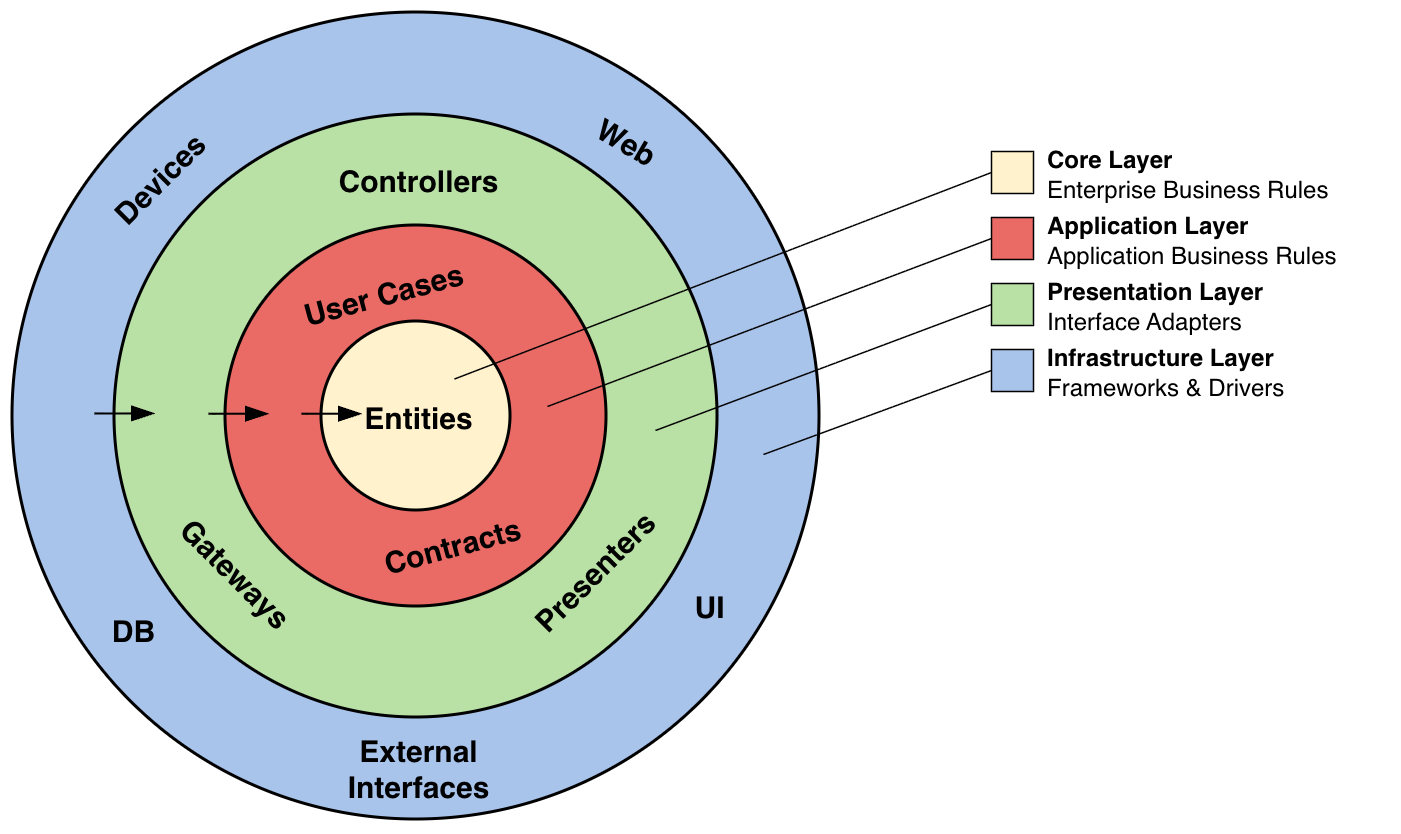

The diagram above was exported from draw.io. Its source (the exported page's mxGraphModel, read from the mxfile embedded in the PNG):
<mxGraphModel dx="871" dy="641" grid="0" gridSize="10" guides="1" tooltips="1" connect="1" arrows="1" fold="1" page="1" pageScale="1" pageWidth="4681" pageHeight="3300" math="0" shadow="0">
  <root>
    <mxCell id="0" />
    <mxCell id="1" parent="0" />
    <mxCell id="MLMvkAndm3DIgFnwhXSg-1" value="" style="ellipse;whiteSpace=wrap;html=1;fillColor=#A9C4EB;" vertex="1" parent="1">
      <mxGeometry x="1749" y="1427" width="269" height="269" as="geometry" />
    </mxCell>
    <mxCell id="MLMvkAndm3DIgFnwhXSg-2" value="" style="ellipse;whiteSpace=wrap;html=1;fillColor=#B9E0A5;" vertex="1" parent="1">
      <mxGeometry x="1783" y="1461" width="201" height="201" as="geometry" />
    </mxCell>
    <mxCell id="MLMvkAndm3DIgFnwhXSg-3" value="" style="ellipse;whiteSpace=wrap;html=1;fillColor=#EA6B66;" vertex="1" parent="1">
      <mxGeometry x="1820" y="1498" width="127" height="127" as="geometry" />
    </mxCell>
    <mxCell id="MLMvkAndm3DIgFnwhXSg-4" value="" style="ellipse;whiteSpace=wrap;html=1;fillColor=#FFF2CC;" vertex="1" parent="1">
      <mxGeometry x="1852" y="1530" width="63" height="63" as="geometry" />
    </mxCell>
    <mxCell id="MLMvkAndm3DIgFnwhXSg-5" value="Entities" style="text;html=1;align=center;verticalAlign=middle;resizable=0;points=[];autosize=1;strokeColor=none;fillColor=none;fontSize=10;fontStyle=1" vertex="1" parent="1">
      <mxGeometry x="1858" y="1548.5" width="51" height="24" as="geometry" />
    </mxCell>
    <mxCell id="MLMvkAndm3DIgFnwhXSg-6" value="User Cases" style="text;html=1;align=center;verticalAlign=middle;resizable=0;points=[];autosize=1;strokeColor=none;fillColor=none;fontSize=10;fontStyle=1;rotation=-15;" vertex="1" parent="1">
      <mxGeometry x="1837" y="1508" width="70" height="24" as="geometry" />
    </mxCell>
    <mxCell id="MLMvkAndm3DIgFnwhXSg-7" value="Controllers" style="text;html=1;align=center;verticalAlign=middle;resizable=0;points=[];autosize=1;strokeColor=none;fillColor=none;fontSize=10;fontStyle=1" vertex="1" parent="1">
      <mxGeometry x="1850.5" y="1470" width="66" height="24" as="geometry" />
    </mxCell>
    <mxCell id="MLMvkAndm3DIgFnwhXSg-8" value="Gateways" style="text;html=1;align=center;verticalAlign=middle;resizable=0;points=[];autosize=1;strokeColor=none;fillColor=none;fontSize=10;fontStyle=1;rotation=45;" vertex="1" parent="1">
      <mxGeometry x="1793" y="1601" width="62" height="24" as="geometry" />
    </mxCell>
    <mxCell id="MLMvkAndm3DIgFnwhXSg-9" value="Presenters" style="text;html=1;align=center;verticalAlign=middle;resizable=0;points=[];autosize=1;strokeColor=none;fillColor=none;fontSize=10;fontStyle=1;rotation=315;flipH=1;flipV=1;" vertex="1" parent="1">
      <mxGeometry x="1909" y="1601" width="66" height="24" as="geometry" />
    </mxCell>
    <mxCell id="MLMvkAndm3DIgFnwhXSg-10" value="Devices" style="text;html=1;align=center;verticalAlign=middle;resizable=0;points=[];autosize=1;strokeColor=none;fillColor=none;fontSize=10;fontStyle=1;rotation=315;flipH=1;flipV=1;" vertex="1" parent="1">
      <mxGeometry x="1770" y="1470" width="54" height="24" as="geometry" />
    </mxCell>
    <mxCell id="MLMvkAndm3DIgFnwhXSg-11" value="Web" style="text;html=1;align=center;verticalAlign=middle;resizable=0;points=[];autosize=1;strokeColor=none;fillColor=none;fontSize=10;fontStyle=1;rotation=30;flipH=1;flipV=1;" vertex="1" parent="1">
      <mxGeometry x="1935" y="1457" width="38" height="24" as="geometry" />
    </mxCell>
    <mxCell id="MLMvkAndm3DIgFnwhXSg-12" value="UI" style="text;html=1;align=center;verticalAlign=middle;resizable=0;points=[];autosize=1;strokeColor=none;fillColor=none;fontSize=10;fontStyle=1;rotation=0;flipH=1;flipV=1;" vertex="1" parent="1">
      <mxGeometry x="1967" y="1612" width="28" height="24" as="geometry" />
    </mxCell>
    <mxCell id="MLMvkAndm3DIgFnwhXSg-13" value="External&lt;div&gt;Interfaces&lt;/div&gt;" style="text;html=1;align=center;verticalAlign=middle;resizable=0;points=[];autosize=1;strokeColor=none;fillColor=none;fontSize=10;fontStyle=1;rotation=0;flipH=1;flipV=1;" vertex="1" parent="1">
      <mxGeometry x="1853" y="1660" width="62" height="36" as="geometry" />
    </mxCell>
    <mxCell id="MLMvkAndm3DIgFnwhXSg-14" value="DB" style="text;html=1;align=center;verticalAlign=middle;resizable=0;points=[];autosize=1;strokeColor=none;fillColor=none;fontSize=10;fontStyle=1;rotation=0;flipH=1;flipV=1;" vertex="1" parent="1">
      <mxGeometry x="1773" y="1620" width="32" height="24" as="geometry" />
    </mxCell>
    <mxCell id="MLMvkAndm3DIgFnwhXSg-15" value="" style="edgeStyle=none;orthogonalLoop=1;jettySize=auto;html=1;rounded=0;strokeWidth=0.7;endArrow=blockThin;endFill=1;" edge="1" parent="1">
      <mxGeometry width="100" relative="1" as="geometry">
        <mxPoint x="1776" y="1560.31" as="sourcePoint" />
        <mxPoint x="1796" y="1560.31" as="targetPoint" />
        <Array as="points" />
      </mxGeometry>
    </mxCell>
    <mxCell id="MLMvkAndm3DIgFnwhXSg-16" value="" style="edgeStyle=none;orthogonalLoop=1;jettySize=auto;html=1;rounded=0;strokeWidth=0.7;endArrow=blockThin;endFill=1;" edge="1" parent="1">
      <mxGeometry width="100" relative="1" as="geometry">
        <mxPoint x="1814" y="1560.42" as="sourcePoint" />
        <mxPoint x="1834" y="1560.42" as="targetPoint" />
        <Array as="points" />
      </mxGeometry>
    </mxCell>
    <mxCell id="MLMvkAndm3DIgFnwhXSg-17" value="" style="edgeStyle=none;orthogonalLoop=1;jettySize=auto;html=1;rounded=0;strokeWidth=0.7;endArrow=blockThin;endFill=1;" edge="1" parent="1">
      <mxGeometry width="100" relative="1" as="geometry">
        <mxPoint x="1845" y="1560.42" as="sourcePoint" />
        <mxPoint x="1865" y="1560.42" as="targetPoint" />
        <Array as="points" />
      </mxGeometry>
    </mxCell>
    <mxCell id="MLMvkAndm3DIgFnwhXSg-18" value="&lt;div&gt;Core Layer&lt;/div&gt;&lt;span style=&quot;font-weight: normal;&quot;&gt;Enterprise Business Rules&lt;/span&gt;" style="text;html=1;align=left;verticalAlign=middle;resizable=0;points=[];autosize=1;strokeColor=none;fillColor=none;fontSize=8;fontStyle=1" vertex="1" parent="1">
      <mxGeometry x="2092" y="1465" width="112" height="31" as="geometry" />
    </mxCell>
    <mxCell id="MLMvkAndm3DIgFnwhXSg-19" value="&lt;div&gt;Application Layer&lt;/div&gt;&lt;span style=&quot;font-weight: normal;&quot;&gt;Application Business Rules&lt;/span&gt;" style="text;html=1;align=left;verticalAlign=middle;resizable=0;points=[];autosize=1;strokeColor=none;fillColor=none;fontSize=8;fontStyle=1" vertex="1" parent="1">
      <mxGeometry x="2092" y="1487" width="115" height="31" as="geometry" />
    </mxCell>
    <mxCell id="MLMvkAndm3DIgFnwhXSg-20" value="&lt;div&gt;Presentation Layer&lt;/div&gt;&lt;span style=&quot;font-weight: normal;&quot;&gt;Interface Adapters&lt;/span&gt;" style="text;html=1;align=left;verticalAlign=middle;resizable=0;points=[];autosize=1;strokeColor=none;fillColor=none;fontSize=8;fontStyle=1" vertex="1" parent="1">
      <mxGeometry x="2092" y="1509" width="85" height="31" as="geometry" />
    </mxCell>
    <mxCell id="MLMvkAndm3DIgFnwhXSg-21" value="&lt;div&gt;Infrastructure Layer&lt;/div&gt;&lt;span style=&quot;font-weight: normal;&quot;&gt;Frameworks &amp;amp; Drivers&lt;/span&gt;" style="text;html=1;align=left;verticalAlign=middle;resizable=0;points=[];autosize=1;strokeColor=none;fillColor=none;fontSize=8;fontStyle=1" vertex="1" parent="1">
      <mxGeometry x="2092" y="1531" width="97" height="31" as="geometry" />
    </mxCell>
    <mxCell id="MLMvkAndm3DIgFnwhXSg-22" value="" style="whiteSpace=wrap;html=1;aspect=fixed;strokeWidth=0.5;fillColor=#FFF2CC;" vertex="1" parent="1">
      <mxGeometry x="2075" y="1473" width="14" height="14" as="geometry" />
    </mxCell>
    <mxCell id="MLMvkAndm3DIgFnwhXSg-23" value="" style="whiteSpace=wrap;html=1;aspect=fixed;strokeWidth=0.5;fillColor=#EA6B66;" vertex="1" parent="1">
      <mxGeometry x="2075" y="1495" width="14" height="14" as="geometry" />
    </mxCell>
    <mxCell id="MLMvkAndm3DIgFnwhXSg-24" value="" style="whiteSpace=wrap;html=1;aspect=fixed;strokeWidth=0.5;fillColor=#B9E0A5;" vertex="1" parent="1">
      <mxGeometry x="2075" y="1517" width="14" height="14" as="geometry" />
    </mxCell>
    <mxCell id="MLMvkAndm3DIgFnwhXSg-25" value="" style="whiteSpace=wrap;html=1;aspect=fixed;strokeWidth=0.5;fillColor=#A9C4EB;" vertex="1" parent="1">
      <mxGeometry x="2075" y="1539" width="14" height="14" as="geometry" />
    </mxCell>
    <mxCell id="MLMvkAndm3DIgFnwhXSg-26" style="rounded=0;orthogonalLoop=1;jettySize=auto;html=1;entryX=0.745;entryY=0.014;entryDx=0;entryDy=0;entryPerimeter=0;endArrow=none;startFill=0;strokeWidth=0.5;exitX=0;exitY=0.5;exitDx=0;exitDy=0;" edge="1" parent="1" source="MLMvkAndm3DIgFnwhXSg-22" target="MLMvkAndm3DIgFnwhXSg-5">
      <mxGeometry relative="1" as="geometry" />
    </mxCell>
    <mxCell id="MLMvkAndm3DIgFnwhXSg-27" style="rounded=0;orthogonalLoop=1;jettySize=auto;html=1;endArrow=none;startFill=0;strokeWidth=0.5;exitX=0;exitY=0.5;exitDx=0;exitDy=0;endSize=7;" edge="1" parent="1">
      <mxGeometry relative="1" as="geometry">
        <mxPoint x="2075" y="1502" as="sourcePoint" />
        <mxPoint x="1927" y="1558" as="targetPoint" />
      </mxGeometry>
    </mxCell>
    <mxCell id="MLMvkAndm3DIgFnwhXSg-28" style="rounded=0;orthogonalLoop=1;jettySize=auto;html=1;endArrow=none;startFill=0;strokeWidth=0.5;exitX=0;exitY=0.5;exitDx=0;exitDy=0;endSize=7;" edge="1" parent="1">
      <mxGeometry relative="1" as="geometry">
        <mxPoint x="2075" y="1524" as="sourcePoint" />
        <mxPoint x="1963" y="1566" as="targetPoint" />
      </mxGeometry>
    </mxCell>
    <mxCell id="MLMvkAndm3DIgFnwhXSg-29" style="rounded=0;orthogonalLoop=1;jettySize=auto;html=1;endArrow=none;startFill=0;strokeWidth=0.5;exitX=0;exitY=0.5;exitDx=0;exitDy=0;endSize=7;" edge="1" parent="1">
      <mxGeometry relative="1" as="geometry">
        <mxPoint x="2075" y="1546" as="sourcePoint" />
        <mxPoint x="1999" y="1574" as="targetPoint" />
      </mxGeometry>
    </mxCell>
    <mxCell id="XlE2xBK7qYkZt2UlLfO5-1" value="Contracts" style="text;html=1;align=center;verticalAlign=middle;resizable=0;points=[];autosize=1;strokeColor=none;fillColor=none;fontSize=10;fontStyle=1;rotation=-15;" vertex="1" parent="1">
      <mxGeometry x="1864" y="1592" width="61" height="24" as="geometry" />
    </mxCell>
  </root>
</mxGraphModel>